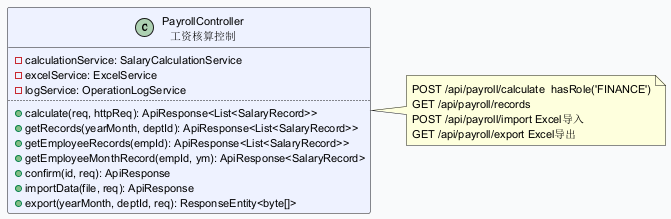

The diagram above was rendered by PlantUML. Its source (embedded in the PNG):
@startuml
skinparam backgroundColor #F9FAFB
skinparam defaultFontSize 11
class PayrollController as "PayrollController\n工资核算控制" #EEF2FF {
  - calculationService: SalaryCalculationService
  - excelService: ExcelService
  - logService: OperationLogService
  ..
  + calculate(req, httpReq): ApiResponse<List<SalaryRecord>>
  + getRecords(yearMonth, deptId): ApiResponse<List<SalaryRecord>>
  + getEmployeeRecords(empId): ApiResponse<List<SalaryRecord>>
  + getEmployeeMonthRecord(empId, ym): ApiResponse<SalaryRecord>
  + confirm(id, req): ApiResponse
  + importData(file, req): ApiResponse
  + export(yearMonth, deptId, req): ResponseEntity<byte[]>
}
note right of PayrollController : POST /api/payroll/calculate  hasRole('FINANCE')\nGET /api/payroll/records\nPOST /api/payroll/import Excel导入\nGET /api/payroll/export Excel导出
@enduml